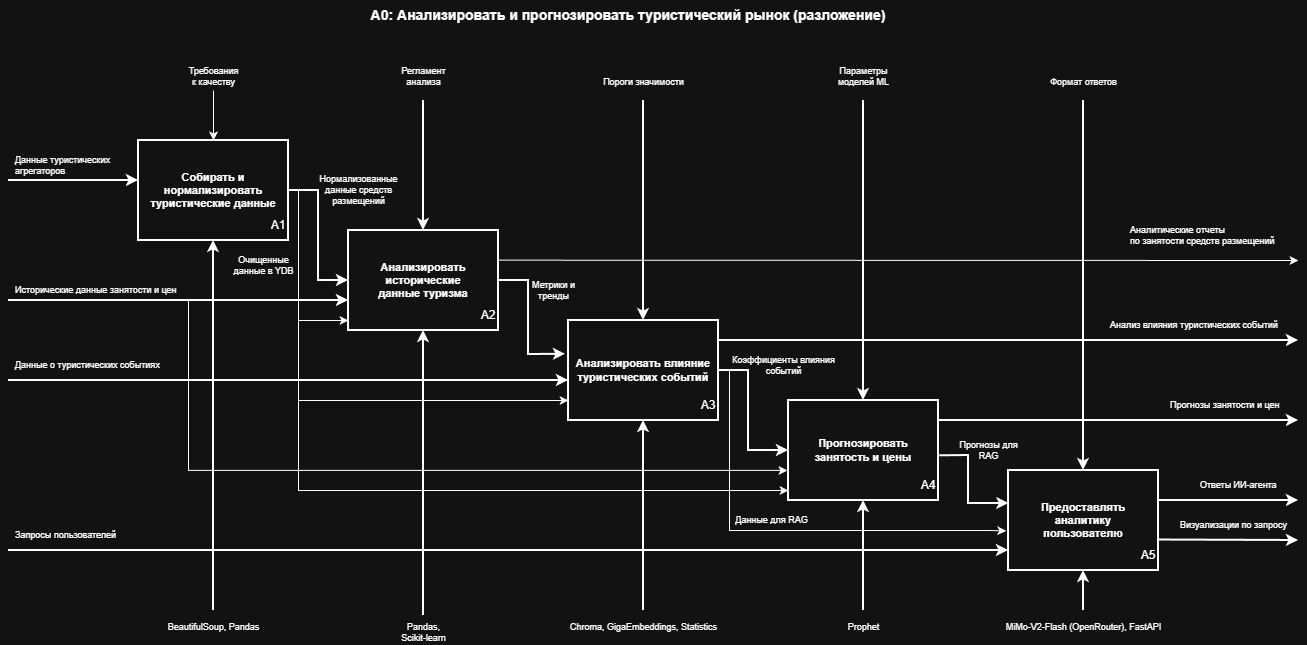

The diagram above was exported from draw.io. Its source (the exported page's mxGraphModel, read from the mxfile embedded in the PNG):
<mxGraphModel dx="1426" dy="788" grid="1" gridSize="10" guides="1" tooltips="1" connect="1" arrows="1" fold="1" page="1" pageScale="1" pageWidth="1400" pageHeight="900" math="0" shadow="0">
  <root>
    <mxCell id="0" />
    <mxCell id="1" parent="0" />
    <mxCell id="title_a0_main" parent="1" style="text;html=1;strokeColor=none;fillColor=none;align=center;verticalAlign=middle;whiteSpace=wrap;rounded=0;fontStyle=1;fontSize=14;" value="A0: Анализировать и прогнозировать туристический рынок (разложение)" vertex="1">
      <mxGeometry height="30" width="700" x="290" y="10" as="geometry" />
    </mxCell>
    <mxCell id="block_a1" parent="1" style="rounded=0;whiteSpace=wrap;html=1;strokeWidth=2;fontStyle=1;fontSize=11;verticalAlign=middle;" value="Собирать и&lt;br&gt;нормализировать&lt;br&gt;туристические данные" vertex="1">
      <mxGeometry height="100" width="150" x="150" y="150" as="geometry" />
    </mxCell>
    <mxCell id="block_a3" parent="1" style="rounded=0;whiteSpace=wrap;html=1;strokeWidth=2;fontStyle=1;fontSize=11;verticalAlign=middle;" value="Анализировать влияние туристических событий" vertex="1">
      <mxGeometry height="100" width="150" x="580" y="330" as="geometry" />
    </mxCell>
    <mxCell id="block_a5" parent="1" style="rounded=0;whiteSpace=wrap;html=1;strokeWidth=2;fontStyle=1;fontSize=11;verticalAlign=middle;" value="Предоставлять&lt;br&gt;аналитику&lt;br&gt;пользователю" vertex="1">
      <mxGeometry height="100" width="150" x="1020" y="480" as="geometry" />
    </mxCell>
    <mxCell id="i1_a0" edge="1" parent="1" style="endArrow=classic;html=1;strokeWidth=2;" value="">
      <mxGeometry relative="1" as="geometry">
        <mxPoint x="20" y="190" as="sourcePoint" />
        <mxPoint x="150" y="190" as="targetPoint" />
      </mxGeometry>
    </mxCell>
    <mxCell id="i1_a0_label" parent="1" style="text;html=1;align=left;verticalAlign=middle;fontSize=9;" value="&lt;font&gt;Данные&amp;nbsp;&lt;span style=&quot;text-wrap-mode: wrap;&quot;&gt;туристических&lt;/span&gt;&lt;/font&gt;&lt;div&gt;&lt;font&gt;агрегаторов&lt;/font&gt;&lt;/div&gt;" vertex="1">
      <mxGeometry height="30" width="110" x="25" y="160" as="geometry" />
    </mxCell>
    <mxCell id="i2_a0" edge="1" parent="1" style="endArrow=classic;html=1;strokeWidth=2;entryX=0;entryY=0.75;entryDx=0;entryDy=0;" value="">
      <mxGeometry relative="1" as="geometry">
        <mxPoint x="20" y="390" as="sourcePoint" />
        <mxPoint x="580" y="390" as="targetPoint" />
      </mxGeometry>
    </mxCell>
    <mxCell id="i4_a0" edge="1" parent="1" style="endArrow=classic;html=1;strokeWidth=2;" value="">
      <mxGeometry relative="1" as="geometry">
        <mxPoint x="20" y="560" as="sourcePoint" />
        <mxPoint x="1020" y="560" as="targetPoint" />
      </mxGeometry>
    </mxCell>
    <mxCell id="i4_a0_label" parent="1" style="text;html=1;align=left;verticalAlign=middle;fontSize=9;" value="Запросы пользователей" vertex="1">
      <mxGeometry height="20" width="120" x="25" y="535" as="geometry" />
    </mxCell>
    <mxCell id="tdQa6uPOUyVFK3l7-mTD-1" edge="1" parent="1" source="c1_a0_label" style="edgeStyle=orthogonalEdgeStyle;rounded=0;orthogonalLoop=1;jettySize=auto;html=1;entryX=0.5;entryY=0;entryDx=0;entryDy=0;" target="block_a1">
      <mxGeometry relative="1" as="geometry" />
    </mxCell>
    <mxCell id="c1_a0_label" parent="1" style="text;html=1;align=center;verticalAlign=bottom;fontSize=9;" value="Требования&lt;br&gt;к качеству" vertex="1">
      <mxGeometry height="30" width="90" x="180" y="70" as="geometry" />
    </mxCell>
    <mxCell id="c2_a0" edge="1" parent="1" source="block_a2" style="endArrow=classic;html=1;strokeWidth=2;" value="">
      <mxGeometry relative="1" as="geometry">
        <mxPoint x="435" y="180" as="sourcePoint" />
        <mxPoint x="435" y="300" as="targetPoint" />
      </mxGeometry>
    </mxCell>
    <mxCell id="c2_a0_label" parent="1" style="text;html=1;align=center;verticalAlign=bottom;fontSize=9;" value="Регламент&lt;br&gt;анализа" vertex="1">
      <mxGeometry height="30" width="90" x="390" y="70" as="geometry" />
    </mxCell>
    <mxCell id="c3_a0" edge="1" parent="1" style="endArrow=classic;html=1;strokeWidth=2;entryX=0.5;entryY=0;entryDx=0;entryDy=0;" target="block_a4" value="">
      <mxGeometry relative="1" as="geometry">
        <mxPoint x="875" y="110" as="sourcePoint" />
        <mxPoint x="875" y="300" as="targetPoint" />
      </mxGeometry>
    </mxCell>
    <mxCell id="c3_a0_label" parent="1" style="text;html=1;align=center;verticalAlign=bottom;fontSize=9;" value="Параметры&lt;br&gt;моделей ML" vertex="1">
      <mxGeometry height="30" width="90" x="830" y="70" as="geometry" />
    </mxCell>
    <mxCell id="a1_to_a2" edge="1" parent="1" source="block_a1" style="endArrow=classic;html=1;strokeWidth=2;exitX=1;exitY=0.5;exitDx=0;exitDy=0;entryX=0;entryY=0.5;entryDx=0;entryDy=0;rounded=0;curved=0;" target="block_a2" value="">
      <mxGeometry relative="1" as="geometry">
        <Array as="points">
          <mxPoint x="330" y="200" />
          <mxPoint x="330" y="290" />
        </Array>
        <mxPoint x="290" y="350" as="sourcePoint" />
        <mxPoint x="360" y="350" as="targetPoint" />
      </mxGeometry>
    </mxCell>
    <mxCell id="a1_a2_label" parent="1" style="text;html=1;align=center;verticalAlign=middle;fontSize=9;" value="Нормализованные&lt;div&gt;данные&amp;nbsp;&lt;span style=&quot;background-color: transparent; color: light-dark(rgb(0, 0, 0), rgb(255, 255, 255));&quot;&gt;средств&lt;/span&gt;&lt;/div&gt;&lt;div&gt;&lt;span style=&quot;background-color: transparent; color: light-dark(rgb(0, 0, 0), rgb(255, 255, 255));&quot;&gt;размещений&lt;/span&gt;&lt;/div&gt;" vertex="1">
      <mxGeometry height="20" width="120" x="310" y="190" as="geometry" />
    </mxCell>
    <mxCell id="a2_to_a3" edge="1" parent="1" source="block_a2" style="endArrow=classic;html=1;strokeWidth=2;exitX=1;exitY=0.5;exitDx=0;exitDy=0;entryX=-0.02;entryY=0.338;entryDx=0;entryDy=0;entryPerimeter=0;rounded=0;curved=0;" target="block_a3" value="">
      <mxGeometry relative="1" as="geometry">
        <Array as="points">
          <mxPoint x="540" y="290" />
          <mxPoint x="540" y="364" />
        </Array>
        <mxPoint x="510" y="350" as="sourcePoint" />
        <mxPoint x="580" y="350" as="targetPoint" />
      </mxGeometry>
    </mxCell>
    <mxCell id="a2_a3_label" parent="1" style="text;html=1;align=center;verticalAlign=middle;fontSize=9;" value="Метрики и&lt;div&gt;тренды&lt;/div&gt;" vertex="1">
      <mxGeometry height="20" width="50" x="540" y="290" as="geometry" />
    </mxCell>
    <mxCell id="a3_to_a4" edge="1" parent="1" source="block_a3" style="endArrow=classic;html=1;strokeWidth=2;entryX=0;entryY=0.5;entryDx=0;entryDy=0;exitX=1;exitY=0.5;exitDx=0;exitDy=0;rounded=0;curved=0;" target="block_a4" value="">
      <mxGeometry relative="1" as="geometry">
        <Array as="points">
          <mxPoint x="760" y="380" />
          <mxPoint x="760" y="460" />
        </Array>
        <mxPoint x="730" y="350" as="sourcePoint" />
        <mxPoint x="800" y="350" as="targetPoint" />
      </mxGeometry>
    </mxCell>
    <mxCell id="a3_a4_label" parent="1" style="text;html=1;align=center;verticalAlign=middle;fontSize=9;" value="Коэффициенты влияния&lt;div&gt;событий&lt;/div&gt;" vertex="1">
      <mxGeometry height="30" width="110" x="740" y="360" as="geometry" />
    </mxCell>
    <mxCell id="a4_to_a5" edge="1" parent="1" source="block_a4" style="endArrow=classic;html=1;strokeWidth=2;entryX=0.002;entryY=0.33;entryDx=0;entryDy=0;entryPerimeter=0;exitX=1.008;exitY=0.553;exitDx=0;exitDy=0;exitPerimeter=0;rounded=0;curved=0;" target="block_a5" value="">
      <mxGeometry relative="1" as="geometry">
        <Array as="points">
          <mxPoint x="980" y="465" />
          <mxPoint x="980" y="513" />
        </Array>
        <mxPoint x="950" y="440" as="sourcePoint" />
        <mxPoint x="980" y="490" as="targetPoint" />
      </mxGeometry>
    </mxCell>
    <mxCell id="a4_a5_label" parent="1" style="text;html=1;align=center;verticalAlign=middle;fontSize=9;" value="Прогнозы для&lt;div&gt;RAG&lt;/div&gt;" vertex="1">
      <mxGeometry height="20" width="60" x="970" y="450" as="geometry" />
    </mxCell>
    <mxCell id="o1_a0_label" parent="1" style="text;html=1;align=left;verticalAlign=middle;fontSize=9;" value="Аналитические отчеты&lt;div&gt;по занятости средств размещений&lt;/div&gt;" vertex="1">
      <mxGeometry height="30" width="150" x="1140" y="230" as="geometry" />
    </mxCell>
    <mxCell id="o2_a0" edge="1" parent="1" style="endArrow=classic;html=1;strokeWidth=2;" value="">
      <mxGeometry relative="1" as="geometry">
        <mxPoint x="730" y="350" as="sourcePoint" />
        <mxPoint x="1310" y="350" as="targetPoint" />
      </mxGeometry>
    </mxCell>
    <mxCell id="o2_a0_label" parent="1" style="text;html=1;align=left;verticalAlign=middle;fontSize=9;" value="Анализ влияния туристических событий" vertex="1">
      <mxGeometry height="30" width="180" x="1120" y="320" as="geometry" />
    </mxCell>
    <mxCell id="o3_a0" edge="1" parent="1" style="endArrow=classic;html=1;strokeWidth=2;" value="">
      <mxGeometry relative="1" as="geometry">
        <mxPoint x="950" y="430" as="sourcePoint" />
        <mxPoint x="1310" y="430" as="targetPoint" />
      </mxGeometry>
    </mxCell>
    <mxCell id="o3_a0_label" parent="1" style="text;html=1;align=left;verticalAlign=middle;fontSize=9;" value="Прогнозы занятости и цен" vertex="1">
      <mxGeometry height="22.5" width="110" x="1180" y="403.75" as="geometry" />
    </mxCell>
    <mxCell id="o4_a0" edge="1" parent="1" style="endArrow=classic;html=1;strokeWidth=2;" value="">
      <mxGeometry relative="1" as="geometry">
        <mxPoint x="1170" y="510" as="sourcePoint" />
        <mxPoint x="1310" y="510" as="targetPoint" />
      </mxGeometry>
    </mxCell>
    <mxCell id="o4_a0_label" parent="1" style="text;html=1;align=left;verticalAlign=middle;fontSize=9;" value="Ответы ИИ-агента" vertex="1">
      <mxGeometry height="20" width="87.5" x="1210" y="485" as="geometry" />
    </mxCell>
    <mxCell id="m1_a0" edge="1" parent="1" style="endArrow=classic;html=1;strokeWidth=2;entryX=0.5;entryY=1;entryDx=0;entryDy=0;" target="block_a1" value="">
      <mxGeometry relative="1" as="geometry">
        <mxPoint x="225" y="620" as="sourcePoint" />
        <mxPoint x="215" y="400" as="targetPoint" />
      </mxGeometry>
    </mxCell>
    <mxCell id="m1_a0_label" parent="1" style="text;html=1;align=center;verticalAlign=top;fontSize=9;" value="BeautifulSoup, Pandas" vertex="1">
      <mxGeometry height="30" width="90" x="180" y="625" as="geometry" />
    </mxCell>
    <mxCell id="m2_a0" edge="1" parent="1" source="m2_a0_label" style="endArrow=classic;html=1;strokeWidth=2;entryX=0.5;entryY=1;entryDx=0;entryDy=0;exitX=0.5;exitY=0;exitDx=0;exitDy=0;" target="block_a2" value="">
      <mxGeometry relative="1" as="geometry">
        <mxPoint x="440" y="620" as="sourcePoint" />
        <mxPoint x="431.1500000000001" y="344" as="targetPoint" />
      </mxGeometry>
    </mxCell>
    <mxCell id="m2_a0_label" parent="1" style="text;html=1;align=center;verticalAlign=top;fontSize=9;" value="Pandas,&lt;br&gt;Scikit-learn" vertex="1">
      <mxGeometry height="30" width="90" x="390" y="625" as="geometry" />
    </mxCell>
    <mxCell id="m3_a0" edge="1" parent="1" style="endArrow=classic;html=1;strokeWidth=2;entryX=0.5;entryY=1;entryDx=0;entryDy=0;" target="block_a3" value="">
      <mxGeometry relative="1" as="geometry">
        <mxPoint x="655" y="620" as="sourcePoint" />
        <mxPoint x="655" y="400" as="targetPoint" />
      </mxGeometry>
    </mxCell>
    <mxCell id="m3_a0_label" parent="1" style="text;html=1;align=center;verticalAlign=top;fontSize=9;" value="Chroma, GigaEmbeddings, Statistics" vertex="1">
      <mxGeometry height="30" width="90" x="610" y="625" as="geometry" />
    </mxCell>
    <mxCell id="m4_a0_label" parent="1" style="text;html=1;align=center;verticalAlign=top;fontSize=9;" value="Prophet" vertex="1">
      <mxGeometry height="30" width="90" x="830" y="625" as="geometry" />
    </mxCell>
    <mxCell id="m5_a0" edge="1" parent="1" style="endArrow=classic;html=1;strokeWidth=2;entryX=0.5;entryY=1;entryDx=0;entryDy=0;" target="block_a5" value="">
      <mxGeometry relative="1" as="geometry">
        <mxPoint x="1095" y="620" as="sourcePoint" />
        <mxPoint x="1095" y="400" as="targetPoint" />
      </mxGeometry>
    </mxCell>
    <mxCell id="m5_a0_label" parent="1" style="text;html=1;align=center;verticalAlign=top;fontSize=9;" value="MiMo-V2-Flash (OpenRouter), FastAPI" vertex="1">
      <mxGeometry height="30" width="90" x="1050" y="625" as="geometry" />
    </mxCell>
    <mxCell id="-0jmNdrOPWJtlmoudMYe-2" edge="1" parent="1" style="endArrow=classic;html=1;strokeWidth=2;" target="block_a2" value="">
      <mxGeometry relative="1" as="geometry">
        <mxPoint x="435" y="110" as="sourcePoint" />
        <mxPoint x="435" y="300" as="targetPoint" />
      </mxGeometry>
    </mxCell>
    <mxCell id="VZTWsN3GjGmaDrrheK-E-9" edge="1" parent="1" style="edgeStyle=orthogonalEdgeStyle;rounded=0;orthogonalLoop=1;jettySize=auto;html=1;entryX=-0.007;entryY=0.699;entryDx=0;entryDy=0;entryPerimeter=0;" target="block_a4">
      <mxGeometry relative="1" as="geometry">
        <Array as="points">
          <mxPoint x="200" y="480" />
        </Array>
        <mxPoint x="190" y="310" as="sourcePoint" />
        <mxPoint x="780" y="490" as="targetPoint" />
      </mxGeometry>
    </mxCell>
    <mxCell id="block_a2" parent="1" style="rounded=0;whiteSpace=wrap;html=1;strokeWidth=2;fontStyle=1;fontSize=11;verticalAlign=middle;" value="Анализировать&lt;br&gt;исторические&lt;br&gt;данные туризма" vertex="1">
      <mxGeometry height="100" width="150" x="360" y="240" as="geometry" />
    </mxCell>
    <mxCell id="-0jmNdrOPWJtlmoudMYe-5" edge="1" parent="1" style="endArrow=classic;html=1;strokeWidth=2;" target="block_a4" value="">
      <mxGeometry relative="1" as="geometry">
        <mxPoint x="875" y="620" as="sourcePoint" />
        <mxPoint x="875" y="400" as="targetPoint" />
      </mxGeometry>
    </mxCell>
    <mxCell id="block_a4" parent="1" style="rounded=0;whiteSpace=wrap;html=1;strokeWidth=2;fontStyle=1;fontSize=11;verticalAlign=middle;" value="Прогнозировать&lt;br&gt;занятость и цены" vertex="1">
      <mxGeometry height="100" width="150" x="800" y="410" as="geometry" />
    </mxCell>
    <mxCell id="cCF35gF9h71n3q7D6YqY-1" parent="1" style="text;html=1;whiteSpace=wrap;strokeColor=none;fillColor=none;align=center;verticalAlign=middle;rounded=0;" value="A1" vertex="1">
      <mxGeometry height="30" width="60" x="260" y="220" as="geometry" />
    </mxCell>
    <mxCell id="cCF35gF9h71n3q7D6YqY-3" parent="1" style="text;html=1;whiteSpace=wrap;strokeColor=none;fillColor=none;align=center;verticalAlign=middle;rounded=0;" value="A2" vertex="1">
      <mxGeometry height="30" width="60" x="470" y="310" as="geometry" />
    </mxCell>
    <mxCell id="cCF35gF9h71n3q7D6YqY-4" parent="1" style="text;html=1;whiteSpace=wrap;strokeColor=none;fillColor=none;align=center;verticalAlign=middle;rounded=0;" value="A3" vertex="1">
      <mxGeometry height="30" width="60" x="690" y="400" as="geometry" />
    </mxCell>
    <mxCell id="cCF35gF9h71n3q7D6YqY-5" parent="1" style="text;html=1;whiteSpace=wrap;strokeColor=none;fillColor=none;align=center;verticalAlign=middle;rounded=0;" value="A4" vertex="1">
      <mxGeometry height="30" width="60" x="910" y="480" as="geometry" />
    </mxCell>
    <mxCell id="cCF35gF9h71n3q7D6YqY-6" parent="1" style="text;html=1;whiteSpace=wrap;strokeColor=none;fillColor=none;align=center;verticalAlign=middle;rounded=0;" value="A5" vertex="1">
      <mxGeometry height="30" width="60" x="1130" y="550" as="geometry" />
    </mxCell>
    <mxCell id="VZTWsN3GjGmaDrrheK-E-1" parent="1" style="text;html=1;align=left;verticalAlign=middle;fontSize=9;" value="Исторические данные занятости и цен" vertex="1">
      <mxGeometry height="20" width="165" x="25" y="290" as="geometry" />
    </mxCell>
    <mxCell id="VZTWsN3GjGmaDrrheK-E-2" edge="1" parent="1" style="endArrow=classic;html=1;strokeWidth=2;entryX=0;entryY=0.75;entryDx=0;entryDy=0;" value="">
      <mxGeometry relative="1" as="geometry">
        <mxPoint x="20" y="310" as="sourcePoint" />
        <mxPoint x="359.9999999999999" y="310" as="targetPoint" />
      </mxGeometry>
    </mxCell>
    <mxCell id="VZTWsN3GjGmaDrrheK-E-5" parent="1" style="text;html=1;align=center;verticalAlign=bottom;fontSize=9;" value="Пороги значимости" vertex="1">
      <mxGeometry height="30" width="90" x="610" y="70" as="geometry" />
    </mxCell>
    <mxCell id="VZTWsN3GjGmaDrrheK-E-6" edge="1" parent="1" style="endArrow=classic;html=1;strokeWidth=2;" value="">
      <mxGeometry relative="1" as="geometry">
        <mxPoint x="655" y="110" as="sourcePoint" />
        <mxPoint x="655" y="330" as="targetPoint" />
      </mxGeometry>
    </mxCell>
    <mxCell id="VZTWsN3GjGmaDrrheK-E-11" edge="1" parent="1" style="endArrow=classic;html=1;strokeWidth=2;entryX=0.5;entryY=0;entryDx=0;entryDy=0;" value="">
      <mxGeometry relative="1" as="geometry">
        <mxPoint x="1095" y="110" as="sourcePoint" />
        <mxPoint x="1095" y="480" as="targetPoint" />
      </mxGeometry>
    </mxCell>
    <mxCell id="VZTWsN3GjGmaDrrheK-E-12" parent="1" style="text;html=1;align=center;verticalAlign=bottom;fontSize=9;" value="Формат ответов" vertex="1">
      <mxGeometry height="30" width="90" x="1050" y="70" as="geometry" />
    </mxCell>
    <mxCell id="7bWKVrlO7Bhb0N7y4aLB-1" edge="1" parent="1" style="edgeStyle=orthogonalEdgeStyle;rounded=0;orthogonalLoop=1;jettySize=auto;html=1;exitX=1;exitY=0.5;exitDx=0;exitDy=0;entryX=0;entryY=0.9;entryDx=0;entryDy=0;entryPerimeter=0;" target="block_a4">
      <mxGeometry relative="1" as="geometry">
        <Array as="points">
          <mxPoint x="310" y="200" />
          <mxPoint x="310" y="500" />
        </Array>
        <mxPoint x="300" y="200" as="sourcePoint" />
        <mxPoint x="590" y="395" as="targetPoint" />
      </mxGeometry>
    </mxCell>
    <mxCell id="7bWKVrlO7Bhb0N7y4aLB-2" parent="1" style="text;html=1;align=center;verticalAlign=middle;fontSize=9;" value="Очищенные&lt;div&gt;данные&amp;nbsp;&lt;span style=&quot;background-color: transparent; color: light-dark(rgb(0, 0, 0), rgb(255, 255, 255));&quot;&gt;в YDB&lt;/span&gt;&lt;/div&gt;" vertex="1">
      <mxGeometry height="30" width="50" x="250" y="260" as="geometry" />
    </mxCell>
    <mxCell id="7bWKVrlO7Bhb0N7y4aLB-4" edge="1" parent="1" style="endArrow=classic;html=1;rounded=0;entryX=0;entryY=0.8;entryDx=0;entryDy=0;entryPerimeter=0;" target="block_a3" value="">
      <mxGeometry height="50" relative="1" width="50" as="geometry">
        <mxPoint x="310" y="410" as="sourcePoint" />
        <mxPoint x="580" y="415" as="targetPoint" />
      </mxGeometry>
    </mxCell>
    <mxCell id="7bWKVrlO7Bhb0N7y4aLB-5" edge="1" parent="1" style="endArrow=classic;html=1;rounded=0;" value="">
      <mxGeometry height="50" relative="1" width="50" as="geometry">
        <mxPoint x="310" y="330" as="sourcePoint" />
        <mxPoint x="360" y="330" as="targetPoint" />
      </mxGeometry>
    </mxCell>
    <mxCell id="7bWKVrlO7Bhb0N7y4aLB-6" edge="1" parent="1" style="endArrow=classic;html=1;rounded=0;" value="">
      <mxGeometry height="50" relative="1" width="50" as="geometry">
        <mxPoint x="510" y="269.65999999999997" as="sourcePoint" />
        <mxPoint x="1310" y="270" as="targetPoint" />
      </mxGeometry>
    </mxCell>
    <mxCell id="7bWKVrlO7Bhb0N7y4aLB-7" edge="1" parent="1" style="edgeStyle=orthogonalEdgeStyle;rounded=0;orthogonalLoop=1;jettySize=auto;html=1;exitX=1;exitY=0.5;exitDx=0;exitDy=0;entryX=-0.015;entryY=0.604;entryDx=0;entryDy=0;entryPerimeter=0;" target="block_a5">
      <mxGeometry relative="1" as="geometry">
        <Array as="points">
          <mxPoint x="741" y="380" />
          <mxPoint x="741" y="540" />
          <mxPoint x="1000" y="540" />
        </Array>
        <mxPoint x="730.5" y="380" as="sourcePoint" />
        <mxPoint x="1000" y="570" as="targetPoint" />
      </mxGeometry>
    </mxCell>
    <mxCell id="7bWKVrlO7Bhb0N7y4aLB-8" parent="1" style="text;html=1;align=center;verticalAlign=middle;fontSize=9;" value="Данные для RAG" vertex="1">
      <mxGeometry height="20" width="75" x="745" y="520" as="geometry" />
    </mxCell>
    <mxCell id="7bWKVrlO7Bhb0N7y4aLB-11" edge="1" parent="1" style="endArrow=classic;html=1;strokeWidth=2;" value="">
      <mxGeometry relative="1" as="geometry">
        <mxPoint x="1170" y="549.52" as="sourcePoint" />
        <mxPoint x="1310" y="550" as="targetPoint" />
      </mxGeometry>
    </mxCell>
    <mxCell id="7bWKVrlO7Bhb0N7y4aLB-12" parent="1" style="text;html=1;align=left;verticalAlign=middle;fontSize=9;" value="Визуализации по запросу" vertex="1">
      <mxGeometry height="10" width="107.5" x="1190" y="530" as="geometry" />
    </mxCell>
    <mxCell id="wkXvBAd4bPI8UnPnCL8G-3" parent="1" style="text;html=1;align=left;verticalAlign=middle;fontSize=9;" value="Данные о туристических событиях" vertex="1">
      <mxGeometry height="20" width="150" x="25" y="365" as="geometry" />
    </mxCell>
  </root>
</mxGraphModel>